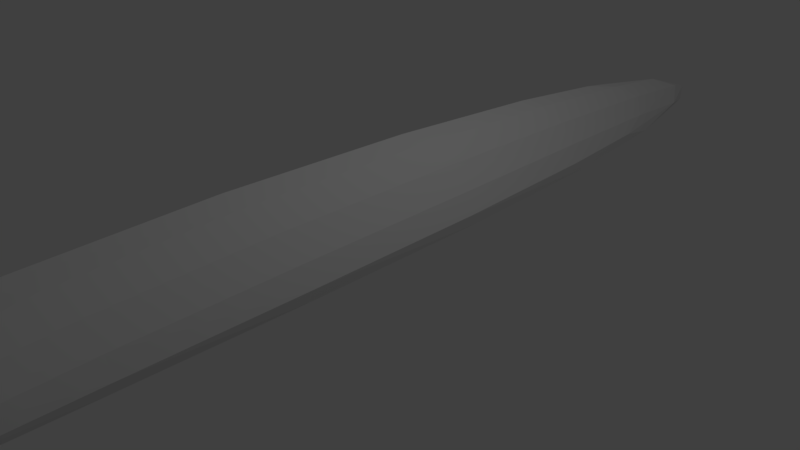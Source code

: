 # Source: prog.blend  (saved by Blender 2.79.0; exported with 4.5.12 LTS)
import bpy
from mathutils import Matrix  # noqa: F401  (used for matrix-valued properties, if any)

bpy.ops.wm.read_factory_settings(use_empty=True)
scene = bpy.context.scene
scene.name = 'Scene'

# ---- collections
col_collection_1 = bpy.data.collections.new('Collection 1'); scene.collection.children.link(col_collection_1)

# ---- world
world_world = bpy.data.worlds.new('World'); scene.world = world_world
world_world.color = (0.05088, 0.05088, 0.05088)
world_world.use_sun_shadow = False
world_world.sun_shadow_jitter_overblur = 0.0
world_world.cycles.sampling_method = 'MANUAL'

# ---- cameras
cam_camera = bpy.data.cameras.new('Camera')
cam_camera.clip_end = 100.0
cam_camera.lens = 35.0
cam_camera.sensor_width = 32.0
cam_camera.sensor_height = 18.0
cam_camera.ortho_scale = 7.314
cam_camera.dof.focus_distance = 0.0
cam_camera.dof.aperture_fstop = 128.0

# ---- lights
light_lamp = bpy.data.lights.new('Lamp', 'POINT')
light_lamp.transmission_factor = 0.0
light_lamp.cutoff_distance = 30.0
light_lamp.energy = 100.0
light_lamp.shadow_buffer_clip_start = 1.001
light_lamp.shadow_soft_size = 0.1
light_lamp.shadow_maximum_resolution = 0.006
light_lamp.use_absolute_resolution = True

# ---- meshes
me_cube_002 = bpy.data.meshes.new('Cube.002')
me_cube_002.from_pydata([(0.03665, -1.0, -1.0), (0.0, 1.451, 1.157), (0.03665, 1.462, -1.079), (1.569, -1.0, -1.0), (1.569, 1.462, -1.079), (1.569, 16.29, -1.066), (0.03665, 16.29, -1.066), (0.0, 14.14, 1.17)], [], [(0, 1, 2), (1, 4, 5, 7), (4, 1, 3), (3, 1, 0), (2, 4, 3, 0), (6, 7, 5), (2, 1, 7, 6), (4, 2, 6, 5)])
me_cube_002.use_remesh_preserve_volume = False
me_cube_002.use_remesh_preserve_attributes = False
me_cube_002.use_mirror_vertex_groups = False
me_cube_002.update()

# ---- objects
ob_lamp = bpy.data.objects.new('Lamp', light_lamp)
ob_camera = bpy.data.objects.new('Camera', cam_camera)
ob_cube_001 = bpy.data.objects.new('Cube.001', me_cube_002)

# ---- transforms, parenting, visibility, modifiers, constraints
ob_lamp.location = (4.076, 1.005, 5.904)
ob_lamp.rotation_euler = (0.6503, 0.05522, 1.866)
ob_lamp.lock_rotations_4d = False
ob_lamp.empty_display_type = 'ARROWS'
ob_lamp.color = (0.0, 0.0, 0.0, 0.0)
ob_lamp.lineart.crease_threshold = 0.0
ob_camera.location = (7.481, -6.508, 5.344)
ob_camera.rotation_euler = (1.109, 0.0, 0.8149)
ob_camera.lock_rotations_4d = False
ob_camera.empty_display_type = 'ARROWS'
ob_camera.color = (0.0, 0.0, 0.0, 0.0)
ob_camera.display_type = 'WIRE'
ob_camera.lineart.crease_threshold = 0.0
ob_cube_001.location = (-0.251, -7.392, 1.142)
ob_cube_001.lineart.crease_threshold = 0.0
_m = ob_cube_001.modifiers.new('Subsurf', 'SUBSURF')
_m.uv_smooth = 'PRESERVE_CORNERS'
_m.quality = 2
_m.levels = 0
_m.show_only_control_edges = False

# ---- collection membership
col_collection_1.objects.link(ob_lamp)
col_collection_1.objects.link(ob_camera)
col_collection_1.objects.link(ob_cube_001)

# ---- scene / render settings (as saved in the file)
scene.camera = ob_camera
scene.frame_start = 1; scene.frame_end = 250; scene.frame_set(1)
scene.render.engine = 'BLENDER_EEVEE_NEXT'
scene.render.resolution_percentage = 50
scene.render.dither_intensity = 0.0
scene.cycles.use_denoising = False
scene.cycles.samples = 128
scene.cycles.sampling_pattern = 'TABULATED_SOBOL'
scene.cycles.use_adaptive_sampling = False
scene.cycles.use_light_tree = False
scene.cycles.blur_glossy = 0.0
scene.cycles.sample_clamp_indirect = 0.0
scene.view_settings.view_transform = 'Standard'
bpy.context.view_layer.update()
